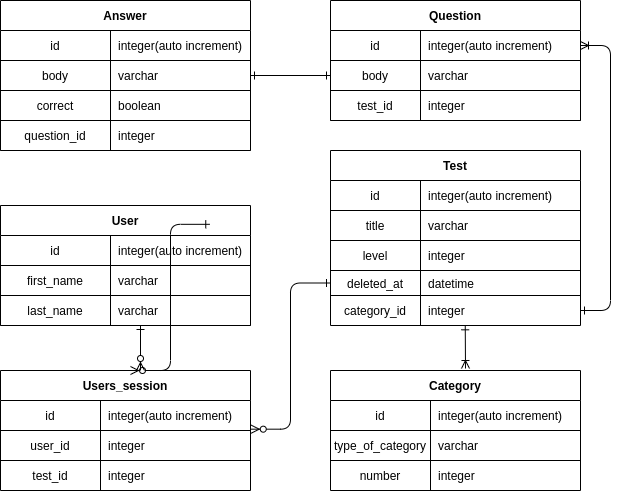

The diagram above was exported from draw.io. Its source (the exported page's mxGraphModel, read from the mxfile embedded in the PNG):
<mxGraphModel dx="598" dy="395" grid="1" gridSize="10" guides="1" tooltips="1" connect="1" arrows="1" fold="1" page="1" pageScale="1" pageWidth="850" pageHeight="1100" math="0" shadow="0" extFonts="Permanent Marker^https://fonts.googleapis.com/css?family=Permanent+Marker">
  <root>
    <mxCell id="0" />
    <mxCell id="1" parent="0" />
    <mxCell id="C-vyLk0tnHw3VtMMgP7b-12" value="" style="edgeStyle=entityRelationEdgeStyle;endArrow=ERone;startArrow=ERoneToMany;endFill=0;startFill=0;" parent="1" source="C-vyLk0tnHw3VtMMgP7b-3" target="C-vyLk0tnHw3VtMMgP7b-17" edge="1">
      <mxGeometry width="100" height="100" relative="1" as="geometry">
        <mxPoint x="400" y="180" as="sourcePoint" />
        <mxPoint x="460" y="205" as="targetPoint" />
      </mxGeometry>
    </mxCell>
    <mxCell id="C-vyLk0tnHw3VtMMgP7b-2" value="Question" style="shape=table;startSize=30;container=1;collapsible=1;childLayout=tableLayout;fixedRows=1;rowLines=0;fontStyle=1;align=center;resizeLast=1;" parent="1" vertex="1">
      <mxGeometry x="450" y="120" width="250" height="120" as="geometry" />
    </mxCell>
    <mxCell id="C-vyLk0tnHw3VtMMgP7b-3" value="" style="shape=partialRectangle;collapsible=0;dropTarget=0;pointerEvents=0;fillColor=none;points=[[0,0.5],[1,0.5]];portConstraint=eastwest;top=0;left=0;right=0;bottom=1;" parent="C-vyLk0tnHw3VtMMgP7b-2" vertex="1">
      <mxGeometry y="30" width="250" height="30" as="geometry" />
    </mxCell>
    <mxCell id="C-vyLk0tnHw3VtMMgP7b-4" value="id" style="shape=partialRectangle;overflow=hidden;connectable=0;fillColor=none;top=0;left=0;bottom=0;right=0;fontStyle=0;" parent="C-vyLk0tnHw3VtMMgP7b-3" vertex="1">
      <mxGeometry width="90" height="30" as="geometry" />
    </mxCell>
    <mxCell id="C-vyLk0tnHw3VtMMgP7b-5" value="integer(auto increment)" style="shape=partialRectangle;overflow=hidden;connectable=0;fillColor=none;top=0;left=0;bottom=0;right=0;align=left;spacingLeft=6;fontStyle=0;" parent="C-vyLk0tnHw3VtMMgP7b-3" vertex="1">
      <mxGeometry x="90" width="160" height="30" as="geometry" />
    </mxCell>
    <mxCell id="QXg5cKIMMQnff4yUN_RT-54" style="shape=partialRectangle;collapsible=0;dropTarget=0;pointerEvents=0;fillColor=none;points=[[0,0.5],[1,0.5]];portConstraint=eastwest;top=0;left=0;right=0;bottom=1;" parent="C-vyLk0tnHw3VtMMgP7b-2" vertex="1">
      <mxGeometry y="60" width="250" height="30" as="geometry" />
    </mxCell>
    <mxCell id="QXg5cKIMMQnff4yUN_RT-55" value="body" style="shape=partialRectangle;overflow=hidden;connectable=0;fillColor=none;top=0;left=0;bottom=0;right=0;fontStyle=0;" parent="QXg5cKIMMQnff4yUN_RT-54" vertex="1">
      <mxGeometry width="90" height="30" as="geometry" />
    </mxCell>
    <mxCell id="QXg5cKIMMQnff4yUN_RT-56" value="varchar" style="shape=partialRectangle;overflow=hidden;connectable=0;fillColor=none;top=0;left=0;bottom=0;right=0;align=left;spacingLeft=6;fontStyle=0;" parent="QXg5cKIMMQnff4yUN_RT-54" vertex="1">
      <mxGeometry x="90" width="160" height="30" as="geometry" />
    </mxCell>
    <mxCell id="QXg5cKIMMQnff4yUN_RT-51" style="shape=partialRectangle;collapsible=0;dropTarget=0;pointerEvents=0;fillColor=none;points=[[0,0.5],[1,0.5]];portConstraint=eastwest;top=0;left=0;right=0;bottom=1;" parent="C-vyLk0tnHw3VtMMgP7b-2" vertex="1">
      <mxGeometry y="90" width="250" height="30" as="geometry" />
    </mxCell>
    <mxCell id="QXg5cKIMMQnff4yUN_RT-52" value="test_id" style="shape=partialRectangle;overflow=hidden;connectable=0;fillColor=none;top=0;left=0;bottom=0;right=0;fontStyle=0;" parent="QXg5cKIMMQnff4yUN_RT-51" vertex="1">
      <mxGeometry width="90" height="30" as="geometry" />
    </mxCell>
    <mxCell id="QXg5cKIMMQnff4yUN_RT-53" value="integer" style="shape=partialRectangle;overflow=hidden;connectable=0;fillColor=none;top=0;left=0;bottom=0;right=0;align=left;spacingLeft=6;fontStyle=0;" parent="QXg5cKIMMQnff4yUN_RT-51" vertex="1">
      <mxGeometry x="90" width="160" height="30" as="geometry" />
    </mxCell>
    <mxCell id="C-vyLk0tnHw3VtMMgP7b-13" value="Test" style="shape=table;startSize=30;container=1;collapsible=1;childLayout=tableLayout;fixedRows=1;rowLines=0;fontStyle=1;align=center;resizeLast=1;" parent="1" vertex="1">
      <mxGeometry x="450" y="270" width="250" height="175" as="geometry" />
    </mxCell>
    <mxCell id="C-vyLk0tnHw3VtMMgP7b-14" value="" style="shape=partialRectangle;collapsible=0;dropTarget=0;pointerEvents=0;fillColor=none;points=[[0,0.5],[1,0.5]];portConstraint=eastwest;top=0;left=0;right=0;bottom=1;" parent="C-vyLk0tnHw3VtMMgP7b-13" vertex="1">
      <mxGeometry y="30" width="250" height="30" as="geometry" />
    </mxCell>
    <mxCell id="C-vyLk0tnHw3VtMMgP7b-15" value="id" style="shape=partialRectangle;overflow=hidden;connectable=0;fillColor=none;top=0;left=0;bottom=0;right=0;fontStyle=0;" parent="C-vyLk0tnHw3VtMMgP7b-14" vertex="1">
      <mxGeometry width="90" height="30" as="geometry" />
    </mxCell>
    <mxCell id="C-vyLk0tnHw3VtMMgP7b-16" value="integer(auto increment)" style="shape=partialRectangle;overflow=hidden;connectable=0;fillColor=none;top=0;left=0;bottom=0;right=0;align=left;spacingLeft=6;fontStyle=0;" parent="C-vyLk0tnHw3VtMMgP7b-14" vertex="1">
      <mxGeometry x="90" width="160" height="30" as="geometry" />
    </mxCell>
    <mxCell id="QXg5cKIMMQnff4yUN_RT-69" style="shape=partialRectangle;collapsible=0;dropTarget=0;pointerEvents=0;fillColor=none;points=[[0,0.5],[1,0.5]];portConstraint=eastwest;top=0;left=0;right=0;bottom=1;" parent="C-vyLk0tnHw3VtMMgP7b-13" vertex="1">
      <mxGeometry y="60" width="250" height="30" as="geometry" />
    </mxCell>
    <mxCell id="QXg5cKIMMQnff4yUN_RT-70" value="title" style="shape=partialRectangle;overflow=hidden;connectable=0;fillColor=none;top=0;left=0;bottom=0;right=0;fontStyle=0;" parent="QXg5cKIMMQnff4yUN_RT-69" vertex="1">
      <mxGeometry width="90" height="30" as="geometry" />
    </mxCell>
    <mxCell id="QXg5cKIMMQnff4yUN_RT-71" value="varchar" style="shape=partialRectangle;overflow=hidden;connectable=0;fillColor=none;top=0;left=0;bottom=0;right=0;align=left;spacingLeft=6;fontStyle=0;" parent="QXg5cKIMMQnff4yUN_RT-69" vertex="1">
      <mxGeometry x="90" width="160" height="30" as="geometry" />
    </mxCell>
    <mxCell id="QXg5cKIMMQnff4yUN_RT-78" style="shape=partialRectangle;collapsible=0;dropTarget=0;pointerEvents=0;fillColor=none;points=[[0,0.5],[1,0.5]];portConstraint=eastwest;top=0;left=0;right=0;bottom=1;" parent="C-vyLk0tnHw3VtMMgP7b-13" vertex="1">
      <mxGeometry y="90" width="250" height="30" as="geometry" />
    </mxCell>
    <mxCell id="QXg5cKIMMQnff4yUN_RT-79" value="level" style="shape=partialRectangle;overflow=hidden;connectable=0;fillColor=none;top=0;left=0;bottom=0;right=0;fontStyle=0;" parent="QXg5cKIMMQnff4yUN_RT-78" vertex="1">
      <mxGeometry width="90" height="30" as="geometry" />
    </mxCell>
    <mxCell id="QXg5cKIMMQnff4yUN_RT-80" value="integer" style="shape=partialRectangle;overflow=hidden;connectable=0;fillColor=none;top=0;left=0;bottom=0;right=0;align=left;spacingLeft=6;fontStyle=0;" parent="QXg5cKIMMQnff4yUN_RT-78" vertex="1">
      <mxGeometry x="90" width="160" height="30" as="geometry" />
    </mxCell>
    <mxCell id="QXg5cKIMMQnff4yUN_RT-75" style="shape=partialRectangle;collapsible=0;dropTarget=0;pointerEvents=0;fillColor=none;points=[[0,0.5],[1,0.5]];portConstraint=eastwest;top=0;left=0;right=0;bottom=1;" parent="C-vyLk0tnHw3VtMMgP7b-13" vertex="1">
      <mxGeometry y="120" width="250" height="25" as="geometry" />
    </mxCell>
    <mxCell id="QXg5cKIMMQnff4yUN_RT-76" value="deleted_at" style="shape=partialRectangle;overflow=hidden;connectable=0;fillColor=none;top=0;left=0;bottom=0;right=0;fontStyle=0;" parent="QXg5cKIMMQnff4yUN_RT-75" vertex="1">
      <mxGeometry width="90" height="25" as="geometry" />
    </mxCell>
    <mxCell id="QXg5cKIMMQnff4yUN_RT-77" value="datetime" style="shape=partialRectangle;overflow=hidden;connectable=0;fillColor=none;top=0;left=0;bottom=0;right=0;align=left;spacingLeft=6;fontStyle=0;" parent="QXg5cKIMMQnff4yUN_RT-75" vertex="1">
      <mxGeometry x="90" width="160" height="25" as="geometry" />
    </mxCell>
    <mxCell id="C-vyLk0tnHw3VtMMgP7b-17" value="" style="shape=partialRectangle;collapsible=0;dropTarget=0;pointerEvents=0;fillColor=none;points=[[0,0.5],[1,0.5]];portConstraint=eastwest;top=0;left=0;right=0;bottom=0;" parent="C-vyLk0tnHw3VtMMgP7b-13" vertex="1">
      <mxGeometry y="145" width="250" height="30" as="geometry" />
    </mxCell>
    <mxCell id="C-vyLk0tnHw3VtMMgP7b-18" value="category_id" style="shape=partialRectangle;overflow=hidden;connectable=0;fillColor=none;top=0;left=0;bottom=0;right=0;" parent="C-vyLk0tnHw3VtMMgP7b-17" vertex="1">
      <mxGeometry width="90" height="30" as="geometry" />
    </mxCell>
    <mxCell id="C-vyLk0tnHw3VtMMgP7b-19" value="integer" style="shape=partialRectangle;overflow=hidden;connectable=0;fillColor=none;top=0;left=0;bottom=0;right=0;align=left;spacingLeft=6;" parent="C-vyLk0tnHw3VtMMgP7b-17" vertex="1">
      <mxGeometry x="90" width="160" height="30" as="geometry" />
    </mxCell>
    <mxCell id="C-vyLk0tnHw3VtMMgP7b-23" value="Answer" style="shape=table;startSize=30;container=1;collapsible=1;childLayout=tableLayout;fixedRows=1;rowLines=0;fontStyle=1;align=center;resizeLast=1;" parent="1" vertex="1">
      <mxGeometry x="120" y="120" width="250" height="150" as="geometry">
        <mxRectangle x="120" y="120" width="80" height="30" as="alternateBounds" />
      </mxGeometry>
    </mxCell>
    <mxCell id="QXg5cKIMMQnff4yUN_RT-41" style="shape=partialRectangle;collapsible=0;dropTarget=0;pointerEvents=0;fillColor=none;points=[[0,0.5],[1,0.5]];portConstraint=eastwest;top=0;left=0;right=0;bottom=1;" parent="C-vyLk0tnHw3VtMMgP7b-23" vertex="1">
      <mxGeometry y="30" width="250" height="30" as="geometry" />
    </mxCell>
    <mxCell id="QXg5cKIMMQnff4yUN_RT-42" value="id" style="shape=partialRectangle;overflow=hidden;connectable=0;fillColor=none;top=0;left=0;bottom=0;right=0;fontStyle=0;" parent="QXg5cKIMMQnff4yUN_RT-41" vertex="1">
      <mxGeometry width="110" height="30" as="geometry" />
    </mxCell>
    <mxCell id="QXg5cKIMMQnff4yUN_RT-43" value="integer(auto increment)" style="shape=partialRectangle;overflow=hidden;connectable=0;fillColor=none;top=0;left=0;bottom=0;right=0;align=left;spacingLeft=6;fontStyle=0;" parent="QXg5cKIMMQnff4yUN_RT-41" vertex="1">
      <mxGeometry x="110" width="140" height="30" as="geometry" />
    </mxCell>
    <mxCell id="C-vyLk0tnHw3VtMMgP7b-24" value="" style="shape=partialRectangle;collapsible=0;dropTarget=0;pointerEvents=0;fillColor=none;points=[[0,0.5],[1,0.5]];portConstraint=eastwest;top=0;left=0;right=0;bottom=1;" parent="C-vyLk0tnHw3VtMMgP7b-23" vertex="1">
      <mxGeometry y="60" width="250" height="30" as="geometry" />
    </mxCell>
    <mxCell id="C-vyLk0tnHw3VtMMgP7b-25" value="body" style="shape=partialRectangle;overflow=hidden;connectable=0;fillColor=none;top=0;left=0;bottom=0;right=0;fontStyle=0;" parent="C-vyLk0tnHw3VtMMgP7b-24" vertex="1">
      <mxGeometry width="110" height="30" as="geometry" />
    </mxCell>
    <mxCell id="C-vyLk0tnHw3VtMMgP7b-26" value="varchar" style="shape=partialRectangle;overflow=hidden;connectable=0;fillColor=none;top=0;left=0;bottom=0;right=0;align=left;spacingLeft=6;fontStyle=0;" parent="C-vyLk0tnHw3VtMMgP7b-24" vertex="1">
      <mxGeometry x="110" width="140" height="30" as="geometry" />
    </mxCell>
    <mxCell id="QXg5cKIMMQnff4yUN_RT-38" style="shape=partialRectangle;collapsible=0;dropTarget=0;pointerEvents=0;fillColor=none;points=[[0,0.5],[1,0.5]];portConstraint=eastwest;top=0;left=0;right=0;bottom=1;" parent="C-vyLk0tnHw3VtMMgP7b-23" vertex="1">
      <mxGeometry y="90" width="250" height="30" as="geometry" />
    </mxCell>
    <mxCell id="QXg5cKIMMQnff4yUN_RT-39" value="correct" style="shape=partialRectangle;overflow=hidden;connectable=0;fillColor=none;top=0;left=0;bottom=0;right=0;fontStyle=0;" parent="QXg5cKIMMQnff4yUN_RT-38" vertex="1">
      <mxGeometry width="110" height="30" as="geometry" />
    </mxCell>
    <mxCell id="QXg5cKIMMQnff4yUN_RT-40" value="boolean" style="shape=partialRectangle;overflow=hidden;connectable=0;fillColor=none;top=0;left=0;bottom=0;right=0;align=left;spacingLeft=6;fontStyle=0;" parent="QXg5cKIMMQnff4yUN_RT-38" vertex="1">
      <mxGeometry x="110" width="140" height="30" as="geometry" />
    </mxCell>
    <mxCell id="QXg5cKIMMQnff4yUN_RT-35" style="shape=partialRectangle;collapsible=0;dropTarget=0;pointerEvents=0;fillColor=none;points=[[0,0.5],[1,0.5]];portConstraint=eastwest;top=0;left=0;right=0;bottom=1;" parent="C-vyLk0tnHw3VtMMgP7b-23" vertex="1">
      <mxGeometry y="120" width="250" height="30" as="geometry" />
    </mxCell>
    <mxCell id="QXg5cKIMMQnff4yUN_RT-36" value="question_id" style="shape=partialRectangle;overflow=hidden;connectable=0;fillColor=none;top=0;left=0;bottom=0;right=0;fontStyle=0;" parent="QXg5cKIMMQnff4yUN_RT-35" vertex="1">
      <mxGeometry width="110" height="30" as="geometry" />
    </mxCell>
    <mxCell id="QXg5cKIMMQnff4yUN_RT-37" value="integer" style="shape=partialRectangle;overflow=hidden;connectable=0;fillColor=none;top=0;left=0;bottom=0;right=0;align=left;spacingLeft=6;fontStyle=0;" parent="QXg5cKIMMQnff4yUN_RT-35" vertex="1">
      <mxGeometry x="110" width="140" height="30" as="geometry" />
    </mxCell>
    <mxCell id="QXg5cKIMMQnff4yUN_RT-10" value="Category" style="shape=table;startSize=30;container=1;collapsible=1;childLayout=tableLayout;fixedRows=1;rowLines=0;fontStyle=1;align=center;resizeLast=1;" parent="1" vertex="1">
      <mxGeometry x="450" y="490" width="250" height="120" as="geometry" />
    </mxCell>
    <mxCell id="QXg5cKIMMQnff4yUN_RT-11" value="" style="shape=partialRectangle;collapsible=0;dropTarget=0;pointerEvents=0;fillColor=none;points=[[0,0.5],[1,0.5]];portConstraint=eastwest;top=0;left=0;right=0;bottom=1;" parent="QXg5cKIMMQnff4yUN_RT-10" vertex="1">
      <mxGeometry y="30" width="250" height="30" as="geometry" />
    </mxCell>
    <mxCell id="QXg5cKIMMQnff4yUN_RT-12" value="id" style="shape=partialRectangle;overflow=hidden;connectable=0;fillColor=none;top=0;left=0;bottom=0;right=0;fontStyle=0;" parent="QXg5cKIMMQnff4yUN_RT-11" vertex="1">
      <mxGeometry width="100" height="30" as="geometry" />
    </mxCell>
    <mxCell id="QXg5cKIMMQnff4yUN_RT-13" value="integer(auto increment)" style="shape=partialRectangle;overflow=hidden;connectable=0;fillColor=none;top=0;left=0;bottom=0;right=0;align=left;spacingLeft=6;fontStyle=0;" parent="QXg5cKIMMQnff4yUN_RT-11" vertex="1">
      <mxGeometry x="100" width="150" height="30" as="geometry" />
    </mxCell>
    <mxCell id="QXg5cKIMMQnff4yUN_RT-82" style="shape=partialRectangle;collapsible=0;dropTarget=0;pointerEvents=0;fillColor=none;points=[[0,0.5],[1,0.5]];portConstraint=eastwest;top=0;left=0;right=0;bottom=1;" parent="QXg5cKIMMQnff4yUN_RT-10" vertex="1">
      <mxGeometry y="60" width="250" height="30" as="geometry" />
    </mxCell>
    <mxCell id="QXg5cKIMMQnff4yUN_RT-83" value="type_of_category" style="shape=partialRectangle;overflow=hidden;connectable=0;fillColor=none;top=0;left=0;bottom=0;right=0;fontStyle=0;" parent="QXg5cKIMMQnff4yUN_RT-82" vertex="1">
      <mxGeometry width="100" height="30" as="geometry" />
    </mxCell>
    <mxCell id="QXg5cKIMMQnff4yUN_RT-84" value="varchar" style="shape=partialRectangle;overflow=hidden;connectable=0;fillColor=none;top=0;left=0;bottom=0;right=0;align=left;spacingLeft=6;fontStyle=0;" parent="QXg5cKIMMQnff4yUN_RT-82" vertex="1">
      <mxGeometry x="100" width="150" height="30" as="geometry" />
    </mxCell>
    <mxCell id="QXg5cKIMMQnff4yUN_RT-14" value="" style="shape=partialRectangle;collapsible=0;dropTarget=0;pointerEvents=0;fillColor=none;points=[[0,0.5],[1,0.5]];portConstraint=eastwest;top=0;left=0;right=0;bottom=0;" parent="QXg5cKIMMQnff4yUN_RT-10" vertex="1">
      <mxGeometry y="90" width="250" height="30" as="geometry" />
    </mxCell>
    <mxCell id="QXg5cKIMMQnff4yUN_RT-15" value="number" style="shape=partialRectangle;overflow=hidden;connectable=0;fillColor=none;top=0;left=0;bottom=0;right=0;" parent="QXg5cKIMMQnff4yUN_RT-14" vertex="1">
      <mxGeometry width="100" height="30" as="geometry" />
    </mxCell>
    <mxCell id="QXg5cKIMMQnff4yUN_RT-16" value="integer" style="shape=partialRectangle;overflow=hidden;connectable=0;fillColor=none;top=0;left=0;bottom=0;right=0;align=left;spacingLeft=6;" parent="QXg5cKIMMQnff4yUN_RT-14" vertex="1">
      <mxGeometry x="100" width="150" height="30" as="geometry" />
    </mxCell>
    <mxCell id="QXg5cKIMMQnff4yUN_RT-65" value="" style="edgeStyle=orthogonalEdgeStyle;rounded=0;orthogonalLoop=1;jettySize=auto;html=1;exitX=1;exitY=0.5;exitDx=0;exitDy=0;entryX=0;entryY=0.5;entryDx=0;entryDy=0;endArrow=ERone;endFill=0;startArrow=ERone;startFill=0;" parent="1" source="C-vyLk0tnHw3VtMMgP7b-24" target="QXg5cKIMMQnff4yUN_RT-54" edge="1">
      <mxGeometry relative="1" as="geometry">
        <mxPoint x="255" y="290" as="sourcePoint" />
        <mxPoint x="255" y="370" as="targetPoint" />
      </mxGeometry>
    </mxCell>
    <mxCell id="QXg5cKIMMQnff4yUN_RT-81" value="" style="endArrow=ERone;startArrow=ERoneToMany;endFill=0;startFill=0;entryX=0.539;entryY=1.011;entryDx=0;entryDy=0;entryPerimeter=0;" parent="1" target="C-vyLk0tnHw3VtMMgP7b-17" edge="1">
      <mxGeometry width="100" height="100" relative="1" as="geometry">
        <mxPoint x="585" y="488" as="sourcePoint" />
        <mxPoint x="586" y="445" as="targetPoint" />
      </mxGeometry>
    </mxCell>
    <mxCell id="QXg5cKIMMQnff4yUN_RT-87" value="User" style="shape=table;startSize=30;container=1;collapsible=1;childLayout=tableLayout;fixedRows=1;rowLines=0;fontStyle=1;align=center;resizeLast=1;" parent="1" vertex="1">
      <mxGeometry x="120" y="325" width="250" height="120" as="geometry">
        <mxRectangle x="120" y="120" width="80" height="30" as="alternateBounds" />
      </mxGeometry>
    </mxCell>
    <mxCell id="QXg5cKIMMQnff4yUN_RT-88" style="shape=partialRectangle;collapsible=0;dropTarget=0;pointerEvents=0;fillColor=none;points=[[0,0.5],[1,0.5]];portConstraint=eastwest;top=0;left=0;right=0;bottom=1;" parent="QXg5cKIMMQnff4yUN_RT-87" vertex="1">
      <mxGeometry y="30" width="250" height="30" as="geometry" />
    </mxCell>
    <mxCell id="QXg5cKIMMQnff4yUN_RT-89" value="id" style="shape=partialRectangle;overflow=hidden;connectable=0;fillColor=none;top=0;left=0;bottom=0;right=0;fontStyle=0;" parent="QXg5cKIMMQnff4yUN_RT-88" vertex="1">
      <mxGeometry width="110" height="30" as="geometry" />
    </mxCell>
    <mxCell id="QXg5cKIMMQnff4yUN_RT-90" value="integer(auto increment)" style="shape=partialRectangle;overflow=hidden;connectable=0;fillColor=none;top=0;left=0;bottom=0;right=0;align=left;spacingLeft=6;fontStyle=0;" parent="QXg5cKIMMQnff4yUN_RT-88" vertex="1">
      <mxGeometry x="110" width="140" height="30" as="geometry" />
    </mxCell>
    <mxCell id="QXg5cKIMMQnff4yUN_RT-91" value="" style="shape=partialRectangle;collapsible=0;dropTarget=0;pointerEvents=0;fillColor=none;points=[[0,0.5],[1,0.5]];portConstraint=eastwest;top=0;left=0;right=0;bottom=1;" parent="QXg5cKIMMQnff4yUN_RT-87" vertex="1">
      <mxGeometry y="60" width="250" height="30" as="geometry" />
    </mxCell>
    <mxCell id="QXg5cKIMMQnff4yUN_RT-92" value="first_name" style="shape=partialRectangle;overflow=hidden;connectable=0;fillColor=none;top=0;left=0;bottom=0;right=0;fontStyle=0;" parent="QXg5cKIMMQnff4yUN_RT-91" vertex="1">
      <mxGeometry width="110" height="30" as="geometry" />
    </mxCell>
    <mxCell id="QXg5cKIMMQnff4yUN_RT-93" value="varchar" style="shape=partialRectangle;overflow=hidden;connectable=0;fillColor=none;top=0;left=0;bottom=0;right=0;align=left;spacingLeft=6;fontStyle=0;" parent="QXg5cKIMMQnff4yUN_RT-91" vertex="1">
      <mxGeometry x="110" width="140" height="30" as="geometry" />
    </mxCell>
    <mxCell id="QXg5cKIMMQnff4yUN_RT-94" style="shape=partialRectangle;collapsible=0;dropTarget=0;pointerEvents=0;fillColor=none;points=[[0,0.5],[1,0.5]];portConstraint=eastwest;top=0;left=0;right=0;bottom=1;" parent="QXg5cKIMMQnff4yUN_RT-87" vertex="1">
      <mxGeometry y="90" width="250" height="30" as="geometry" />
    </mxCell>
    <mxCell id="QXg5cKIMMQnff4yUN_RT-95" value="last_name" style="shape=partialRectangle;overflow=hidden;connectable=0;fillColor=none;top=0;left=0;bottom=0;right=0;fontStyle=0;" parent="QXg5cKIMMQnff4yUN_RT-94" vertex="1">
      <mxGeometry width="110" height="30" as="geometry" />
    </mxCell>
    <mxCell id="QXg5cKIMMQnff4yUN_RT-96" value="varchar" style="shape=partialRectangle;overflow=hidden;connectable=0;fillColor=none;top=0;left=0;bottom=0;right=0;align=left;spacingLeft=6;fontStyle=0;" parent="QXg5cKIMMQnff4yUN_RT-94" vertex="1">
      <mxGeometry x="110" width="140" height="30" as="geometry" />
    </mxCell>
    <mxCell id="QXg5cKIMMQnff4yUN_RT-100" value="Users_session" style="shape=table;startSize=30;container=1;collapsible=1;childLayout=tableLayout;fixedRows=1;rowLines=0;fontStyle=1;align=center;resizeLast=1;" parent="1" vertex="1">
      <mxGeometry x="120" y="490" width="250" height="120" as="geometry" />
    </mxCell>
    <mxCell id="QXg5cKIMMQnff4yUN_RT-101" value="" style="shape=partialRectangle;collapsible=0;dropTarget=0;pointerEvents=0;fillColor=none;points=[[0,0.5],[1,0.5]];portConstraint=eastwest;top=0;left=0;right=0;bottom=1;" parent="QXg5cKIMMQnff4yUN_RT-100" vertex="1">
      <mxGeometry y="30" width="250" height="30" as="geometry" />
    </mxCell>
    <mxCell id="QXg5cKIMMQnff4yUN_RT-102" value="id" style="shape=partialRectangle;overflow=hidden;connectable=0;fillColor=none;top=0;left=0;bottom=0;right=0;fontStyle=0;" parent="QXg5cKIMMQnff4yUN_RT-101" vertex="1">
      <mxGeometry width="100" height="30" as="geometry" />
    </mxCell>
    <mxCell id="QXg5cKIMMQnff4yUN_RT-103" value="integer(auto increment)" style="shape=partialRectangle;overflow=hidden;connectable=0;fillColor=none;top=0;left=0;bottom=0;right=0;align=left;spacingLeft=6;fontStyle=0;" parent="QXg5cKIMMQnff4yUN_RT-101" vertex="1">
      <mxGeometry x="100" width="150" height="30" as="geometry" />
    </mxCell>
    <mxCell id="QXg5cKIMMQnff4yUN_RT-104" style="shape=partialRectangle;collapsible=0;dropTarget=0;pointerEvents=0;fillColor=none;points=[[0,0.5],[1,0.5]];portConstraint=eastwest;top=0;left=0;right=0;bottom=1;" parent="QXg5cKIMMQnff4yUN_RT-100" vertex="1">
      <mxGeometry y="60" width="250" height="30" as="geometry" />
    </mxCell>
    <mxCell id="QXg5cKIMMQnff4yUN_RT-105" value="user_id" style="shape=partialRectangle;overflow=hidden;connectable=0;fillColor=none;top=0;left=0;bottom=0;right=0;fontStyle=0;" parent="QXg5cKIMMQnff4yUN_RT-104" vertex="1">
      <mxGeometry width="100" height="30" as="geometry" />
    </mxCell>
    <mxCell id="QXg5cKIMMQnff4yUN_RT-106" value="integer" style="shape=partialRectangle;overflow=hidden;connectable=0;fillColor=none;top=0;left=0;bottom=0;right=0;align=left;spacingLeft=6;fontStyle=0;" parent="QXg5cKIMMQnff4yUN_RT-104" vertex="1">
      <mxGeometry x="100" width="150" height="30" as="geometry" />
    </mxCell>
    <mxCell id="QXg5cKIMMQnff4yUN_RT-107" value="" style="shape=partialRectangle;collapsible=0;dropTarget=0;pointerEvents=0;fillColor=none;points=[[0,0.5],[1,0.5]];portConstraint=eastwest;top=0;left=0;right=0;bottom=0;" parent="QXg5cKIMMQnff4yUN_RT-100" vertex="1">
      <mxGeometry y="90" width="250" height="30" as="geometry" />
    </mxCell>
    <mxCell id="QXg5cKIMMQnff4yUN_RT-108" value="test_id" style="shape=partialRectangle;overflow=hidden;connectable=0;fillColor=none;top=0;left=0;bottom=0;right=0;" parent="QXg5cKIMMQnff4yUN_RT-107" vertex="1">
      <mxGeometry width="100" height="30" as="geometry" />
    </mxCell>
    <mxCell id="QXg5cKIMMQnff4yUN_RT-109" value="integer" style="shape=partialRectangle;overflow=hidden;connectable=0;fillColor=none;top=0;left=0;bottom=0;right=0;align=left;spacingLeft=6;" parent="QXg5cKIMMQnff4yUN_RT-107" vertex="1">
      <mxGeometry x="100" width="150" height="30" as="geometry" />
    </mxCell>
    <mxCell id="QXg5cKIMMQnff4yUN_RT-110" value="" style="endArrow=ERone;startArrow=ERzeroToMany;endFill=0;startFill=1;entryX=0;entryY=0.5;entryDx=0;entryDy=0;exitX=1.003;exitY=-0.044;exitDx=0;exitDy=0;exitPerimeter=0;edgeStyle=elbowEdgeStyle;" parent="1" source="QXg5cKIMMQnff4yUN_RT-104" target="QXg5cKIMMQnff4yUN_RT-75" edge="1">
      <mxGeometry width="100" height="100" relative="1" as="geometry">
        <mxPoint x="390.25" y="571.67" as="sourcePoint" />
        <mxPoint x="390" y="529" as="targetPoint" />
      </mxGeometry>
    </mxCell>
    <mxCell id="QXg5cKIMMQnff4yUN_RT-111" value="" style="endArrow=ERone;startArrow=ERzeroToMany;endFill=0;startFill=1;edgeStyle=elbowEdgeStyle;" parent="1" edge="1">
      <mxGeometry width="100" height="100" relative="1" as="geometry">
        <mxPoint x="250" y="490" as="sourcePoint" />
        <mxPoint x="329.25" y="343.82" as="targetPoint" />
      </mxGeometry>
    </mxCell>
    <mxCell id="O8M8BD3n_SA8puRLrASD-1" value="" style="endArrow=ERone;startArrow=ERzeroToMany;endFill=0;startFill=1;edgeStyle=elbowEdgeStyle;" parent="1" target="QXg5cKIMMQnff4yUN_RT-94" edge="1">
      <mxGeometry width="100" height="100" relative="1" as="geometry">
        <mxPoint x="260" y="490" as="sourcePoint" />
        <mxPoint x="260" y="440" as="targetPoint" />
      </mxGeometry>
    </mxCell>
  </root>
</mxGraphModel>